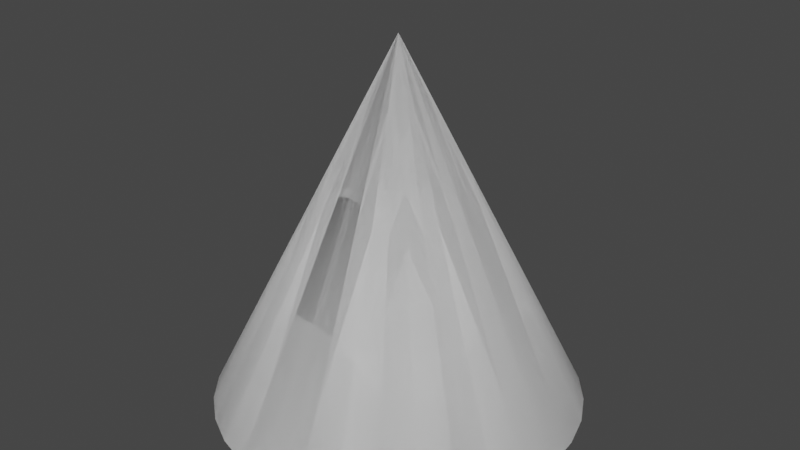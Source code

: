 # Source: TreeBaseblend.blend  (saved by Blender 2.80.75; exported with 4.5.12 LTS)
import bpy
from mathutils import Matrix  # noqa: F401  (used for matrix-valued properties, if any)

bpy.ops.wm.read_factory_settings(use_empty=True)
scene = bpy.context.scene
scene.name = 'Scene'

# ---- collections
col_collection = bpy.data.collections.new('Collection'); scene.collection.children.link(col_collection)

# ---- world
world_world = bpy.data.worlds.new('World'); scene.world = world_world
world_world.use_nodes = True; world_world.node_tree.nodes.clear()
_N = world_world.node_tree.nodes; _L = world_world.node_tree.links
n0 = _N.new('ShaderNodeOutputWorld'); n0.name = 'World Output'; n0.location = (300, 300)
n1 = _N.new('ShaderNodeBackground'); n1.name = 'Background'; n1.location = (10, 300)
n1.inputs[0].default_value = (0.05088, 0.05088, 0.05088, 1.0)
_L.new(n1.outputs[0], n0.inputs[0])
n0.is_active_output = True
world_world.color = (0.05088, 0.05088, 0.05088)
world_world.use_sun_shadow = False
world_world.sun_shadow_jitter_overblur = 0.0

# ---- meshes
me_cone = bpy.data.meshes.new('Cone')
me_cone.from_pydata([(0.0, 1.0, -1.0), (0.1951, 0.9808, -1.0), (0.3827, 0.9239, -1.0), (0.5556, 0.8315, -1.0), (0.7071, 0.7071, -1.0), (0.8315, 0.5556, -1.0), (0.9239, 0.3827, -1.0), (0.9808, 0.1951, -1.0), (1.0, 7.55e-08, -1.0), (0.9808, -0.1951, -1.0), (0.9239, -0.3827, -1.0), (0.8315, -0.5556, -1.0), (0.7071, -0.7071, -1.0), (0.5556, -0.8315, -1.0), (0.3827, -0.9239, -1.0), (0.1951, -0.9808, -1.0), (-3.258e-07, -1.0, -1.0), (-0.1951, -0.9808, -1.0), (-0.3827, -0.9239, -1.0), (-0.5556, -0.8315, -1.0), (-0.7071, -0.7071, -1.0), (-0.8315, -0.5556, -1.0), (-0.9239, -0.3827, -1.0), (0.0, 0.0, 1.0), (-0.9808, -0.1951, -1.0), (-0.9808, 0.1951, -1.0), (-0.9239, 0.3827, -1.0), (-0.8315, 0.5556, -1.0), (-0.7071, 0.7071, -1.0), (-0.5556, 0.8315, -1.0), (-0.3827, 0.9239, -1.0), (-0.1951, 0.9808, -1.0), (0.0, 1.0, -1.0), (0.1951, 0.9808, -1.0), (0.3827, 0.9239, -1.0), (0.5556, 0.8315, -1.0), (0.7071, 0.7071, -1.0), (0.8315, 0.5556, -1.0), (0.9239, 0.3827, -1.0), (0.9808, 0.1951, -1.0), (1.0, 7.55e-08, -1.0), (0.9808, -0.1951, -1.0), (0.9239, -0.3827, -1.0), (0.8315, -0.5556, -1.0), (0.7071, -0.7071, -1.0), (0.5556, -0.8315, -1.0), (0.3827, -0.9239, -1.0), (0.1951, -0.9808, -1.0), (-3.258e-07, -1.0, -1.0), (-0.1951, -0.9808, -1.0), (-0.3827, -0.9239, -1.0), (-0.5556, -0.8315, -1.0), (-0.7071, -0.7071, -1.0), (-0.8315, -0.5556, -1.0), (-0.9239, -0.3827, -1.0), (0.0, 0.0, 1.0), (-0.9808, -0.1951, -1.0), (-0.9808, 0.1951, -1.0), (-0.9239, 0.3827, -1.0), (-0.8315, 0.5556, -1.0), (-0.7071, 0.7071, -1.0), (-0.5556, 0.8315, -1.0), (-0.3827, 0.9239, -1.0), (-0.1951, 0.9808, -1.0)], [], [(0, 1, 23), (1, 2, 23), (2, 3, 23), (3, 4, 23), (4, 5, 23), (5, 6, 23), (6, 7, 23), (7, 8, 23), (8, 9, 23), (9, 10, 23), (10, 11, 23), (11, 12, 23), (12, 13, 23), (13, 14, 23), (14, 15, 23), (15, 16, 23), (16, 17, 23), (17, 18, 23), (18, 19, 23), (19, 20, 23), (20, 21, 23), (21, 22, 23), (22, 24, 23), (25, 26, 23), (26, 27, 23), (27, 28, 23), (28, 29, 23), (29, 30, 23), (30, 31, 23), (31, 0, 23), (32, 55, 33), (33, 55, 34), (34, 55, 35), (35, 55, 36), (36, 55, 37), (37, 55, 38), (38, 55, 39), (39, 55, 40), (40, 55, 41), (41, 55, 42), (42, 55, 43), (43, 55, 44), (44, 55, 45), (45, 55, 46), (46, 55, 47), (47, 55, 48), (48, 55, 49), (49, 55, 50), (50, 55, 51), (51, 55, 52), (52, 55, 53), (53, 55, 54), (54, 55, 56), (57, 55, 58), (58, 55, 59), (59, 55, 60), (60, 55, 61), (61, 55, 62), (62, 55, 63), (63, 55, 32), (25, 23, 55, 57), (24, 22, 54, 56), (3, 2, 34, 35), (17, 16, 48, 49), (31, 30, 62, 63), (10, 9, 41, 42), (0, 31, 63, 32), (11, 10, 42, 43), (4, 3, 35, 36), (18, 17, 49, 50), (23, 24, 56, 55), (12, 11, 43, 44), (26, 25, 57, 58), (5, 4, 36, 37), (19, 18, 50, 51), (13, 12, 44, 45), (27, 26, 58, 59), (6, 5, 37, 38), (20, 19, 51, 52), (14, 13, 45, 46), (28, 27, 59, 60), (7, 6, 38, 39), (21, 20, 52, 53), (1, 0, 32, 33), (15, 14, 46, 47), (29, 28, 60, 61), (8, 7, 39, 40), (22, 21, 53, 54), (2, 1, 33, 34), (16, 15, 47, 48), (30, 29, 61, 62), (9, 8, 40, 41)])
_uv = me_cone.uv_layers.new(name='UVMap')
_uv.uv.foreach_set('vector', [0.25, 0.49, 0.2968, 0.4854, 0.25, 0.25, 0.2968, 0.4854, 0.3418, 0.4717, 0.25, 0.25, 0.3418, 0.4717, 0.3833, 0.4496, 0.25, 0.25, 0.3833, 0.4496, 0.4197, 0.4197, 0.25, 0.25, 0.4197, 0.4197, 0.4496, 0.3833, 0.25, 0.25, 0.4496, 0.3833, 0.4717, 0.3418, 0.25, 0.25, 0.4717, 0.3418, 0.4854, 0.2968, 0.25, 0.25, 0.4854, 0.2968, 0.49, 0.25, 0.25, 0.25, 0.49, 0.25, 0.4854, 0.2032, 0.25, 0.25, 0.4854, 0.2032, 0.4717, 0.1582, 0.25, 0.25, 0.4717, 0.1582, 0.4496, 0.1167, 0.25, 0.25, 0.4496, 0.1167, 0.4197, 0.08029, 0.25, 0.25, 0.4197, 0.08029, 0.3833, 0.05045, 0.25, 0.25, 0.3833, 0.05045, 0.3418, 0.02827, 0.25, 0.25, 0.3418, 0.02827, 0.2968, 0.01461, 0.25, 0.25, 0.2968, 0.01461, 0.25, 0.01, 0.25, 0.25, 0.25, 0.01, 0.2032, 0.01461, 0.25, 0.25, 0.2032, 0.01461, 0.1582, 0.02827, 0.25, 0.25, 0.1582, 0.02827, 0.1167, 0.05045, 0.25, 0.25, 0.1167, 0.05045, 0.08029, 0.08029, 0.25, 0.25, 0.08029, 0.08029, 0.05045, 0.1167, 0.25, 0.25, 0.05045, 0.1167, 0.02827, 0.1582, 0.25, 0.25, 0.02827, 0.1582, 0.01461, 0.2032, 0.25, 0.25, 0.01461, 0.2968, 0.02827, 0.3418, 0.25, 0.25, 0.02827, 0.3418, 0.05045, 0.3833, 0.25, 0.25, 0.05045, 0.3833, 0.08029, 0.4197, 0.25, 0.25, 0.08029, 0.4197, 0.1167, 0.4496, 0.25, 0.25, 0.1167, 0.4496, 0.1582, 0.4717, 0.25, 0.25, 0.1582, 0.4717, 0.2032, 0.4854, 0.25, 0.25, 0.2032, 0.4854, 0.25, 0.49, 0.25, 0.25, 0.25, 0.49, 0.25, 0.25, 0.2968, 0.4854, 0.2968, 0.4854, 0.25, 0.25, 0.3418, 0.4717, 0.3418, 0.4717, 0.25, 0.25, 0.3833, 0.4496, 0.3833, 0.4496, 0.25, 0.25, 0.4197, 0.4197, 0.4197, 0.4197, 0.25, 0.25, 0.4496, 0.3833, 0.4496, 0.3833, 0.25, 0.25, 0.4717, 0.3418, 0.4717, 0.3418, 0.25, 0.25, 0.4854, 0.2968, 0.4854, 0.2968, 0.25, 0.25, 0.49, 0.25, 0.49, 0.25, 0.25, 0.25, 0.4854, 0.2032, 0.4854, 0.2032, 0.25, 0.25, 0.4717, 0.1582, 0.4717, 0.1582, 0.25, 0.25, 0.4496, 0.1167, 0.4496, 0.1167, 0.25, 0.25, 0.4197, 0.08029, 0.4197, 0.08029, 0.25, 0.25, 0.3833, 0.05045, 0.3833, 0.05045, 0.25, 0.25, 0.3418, 0.02827, 0.3418, 0.02827, 0.25, 0.25, 0.2968, 0.01461, 0.2968, 0.01461, 0.25, 0.25, 0.25, 0.01, 0.25, 0.01, 0.25, 0.25, 0.2032, 0.01461, 0.2032, 0.01461, 0.25, 0.25, 0.1582, 0.02827, 0.1582, 0.02827, 0.25, 0.25, 0.1167, 0.05045, 0.1167, 0.05045, 0.25, 0.25, 0.08029, 0.08029, 0.08029, 0.08029, 0.25, 0.25, 0.05045, 0.1167, 0.05045, 0.1167, 0.25, 0.25, 0.02827, 0.1582, 0.02827, 0.1582, 0.25, 0.25, 0.01461, 0.2032, 0.01461, 0.2968, 0.25, 0.25, 0.02827, 0.3418, 0.02827, 0.3418, 0.25, 0.25, 0.05045, 0.3833, 0.05045, 0.3833, 0.25, 0.25, 0.08029, 0.4197, 0.08029, 0.4197, 0.25, 0.25, 0.1167, 0.4496, 0.1167, 0.4496, 0.25, 0.25, 0.1582, 0.4717, 0.1582, 0.4717, 0.25, 0.25, 0.2032, 0.4854, 0.2032, 0.4854, 0.25, 0.25, 0.25, 0.49, 0.01461, 0.2968, 0.25, 0.25, 0.25, 0.25, 0.01461, 0.2968, 0.01461, 0.2032, 0.02827, 0.1582, 0.02827, 0.1582, 0.01461, 0.2032, 0.3833, 0.4496, 0.3418, 0.4717, 0.3418, 0.4717, 0.3833, 0.4496, 0.2032, 0.01461, 0.25, 0.01, 0.25, 0.01, 0.2032, 0.01461, 0.2032, 0.4854, 0.1582, 0.4717, 0.1582, 0.4717, 0.2032, 0.4854, 0.4717, 0.1582, 0.4854, 0.2032, 0.4854, 0.2032, 0.4717, 0.1582, 0.25, 0.49, 0.2032, 0.4854, 0.2032, 0.4854, 0.25, 0.49, 0.4496, 0.1167, 0.4717, 0.1582, 0.4717, 0.1582, 0.4496, 0.1167, 0.4197, 0.4197, 0.3833, 0.4496, 0.3833, 0.4496, 0.4197, 0.4197, 0.1582, 0.02827, 0.2032, 0.01461, 0.2032, 0.01461, 0.1582, 0.02827, 0.25, 0.25, 0.01461, 0.2032, 0.01461, 0.2032, 0.25, 0.25, 0.4197, 0.08029, 0.4496, 0.1167, 0.4496, 0.1167, 0.4197, 0.08029, 0.02827, 0.3418, 0.01461, 0.2968, 0.01461, 0.2968, 0.02827, 0.3418, 0.4496, 0.3833, 0.4197, 0.4197, 0.4197, 0.4197, 0.4496, 0.3833, 0.1167, 0.05045, 0.1582, 0.02827, 0.1582, 0.02827, 0.1167, 0.05045, 0.3833, 0.05045, 0.4197, 0.08029, 0.4197, 0.08029, 0.3833, 0.05045, 0.05045, 0.3833, 0.02827, 0.3418, 0.02827, 0.3418, 0.05045, 0.3833, 0.4717, 0.3418, 0.4496, 0.3833, 0.4496, 0.3833, 0.4717, 0.3418, 0.08029, 0.08029, 0.1167, 0.05045, 0.1167, 0.05045, 0.08029, 0.08029, 0.3418, 0.02827, 0.3833, 0.05045, 0.3833, 0.05045, 0.3418, 0.02827, 0.08029, 0.4197, 0.05045, 0.3833, 0.05045, 0.3833, 0.08029, 0.4197, 0.4854, 0.2968, 0.4717, 0.3418, 0.4717, 0.3418, 0.4854, 0.2968, 0.05045, 0.1167, 0.08029, 0.08029, 0.08029, 0.08029, 0.05045, 0.1167, 0.2968, 0.4854, 0.25, 0.49, 0.25, 0.49, 0.2968, 0.4854, 0.2968, 0.01461, 0.3418, 0.02827, 0.3418, 0.02827, 0.2968, 0.01461, 0.1167, 0.4496, 0.08029, 0.4197, 0.08029, 0.4197, 0.1167, 0.4496, 0.49, 0.25, 0.4854, 0.2968, 0.4854, 0.2968, 0.49, 0.25, 0.02827, 0.1582, 0.05045, 0.1167, 0.05045, 0.1167, 0.02827, 0.1582, 0.3418, 0.4717, 0.2968, 0.4854, 0.2968, 0.4854, 0.3418, 0.4717, 0.25, 0.01, 0.2968, 0.01461, 0.2968, 0.01461, 0.25, 0.01, 0.1582, 0.4717, 0.1167, 0.4496, 0.1167, 0.4496, 0.1582, 0.4717, 0.4854, 0.2032, 0.49, 0.25, 0.49, 0.25, 0.4854, 0.2032])
me_cone.use_remesh_preserve_volume = False
me_cone.use_remesh_preserve_attributes = False
me_cone.use_mirror_vertex_groups = False
me_cone.update()
me_cone.normals_split_custom_set([tuple(v) for v in zip(*[iter([4.333e-06, -0.8944, -0.4472, -0.1745, -0.8772, -0.4472, -0.1321, 2.803e-06, -0.9912, -0.1745, -0.8772, -0.4472, -0.3423, -0.8263, -0.4472, -0.1321, -1.002e-05, -0.9912, -0.3423, -0.8263, -0.4472, -0.4969, -0.7437, -0.4472, -0.1322, 1.594e-06, -0.9912, -0.4969, -0.7437, -0.4472, -0.6325, -0.6325, -0.4472, -0.1322, 1.289e-05, -0.9912, -0.6325, -0.6325, -0.4472, -0.7437, -0.4969, -0.4472, -0.1322, -2.259e-05, -0.9912, -0.7437, -0.4969, -0.4472, -0.8263, -0.3423, -0.4472, -0.1322, 3.08e-05, -0.9912, -0.8263, -0.3423, -0.4472, -0.8772, -0.1745, -0.4472, -0.1316, -0.00181, -0.9913, -0.8772, -0.1745, -0.4472, -0.8944, 4.314e-06, -0.4472, -0.1322, 1.01e-05, -0.9912, -0.8944, -4.594e-06, -0.4472, -0.8772, 0.1745, -0.4472, -0.1322, 1.376e-05, -0.9912, -0.8772, 0.1745, -0.4472, -0.8263, 0.3423, -0.4472, -0.1322, 3.392e-05, -0.9912, -0.8263, 0.3423, -0.4472, -0.7437, 0.4969, -0.4472, -0.1322, -1.357e-05, -0.9912, -0.7437, 0.4969, -0.4472, -0.6325, 0.6325, -0.4472, -0.1321, 4.344e-06, -0.9912, -0.6325, 0.6325, -0.4472, -0.4969, 0.7437, -0.4472, -0.1322, -1.46e-06, -0.9912, -0.4969, 0.7437, -0.4472, -0.3423, 0.8263, -0.4472, -0.1322, 6.37e-06, -0.9912, -0.3423, 0.8263, -0.4472, -0.1745, 0.8772, -0.4472, -0.1321, 1.454e-05, -0.9912, -0.1745, 0.8772, -0.4472, 4.642e-06, 0.8944, -0.4472, -0.1321, -2.161e-06, -0.9912, -4.095e-06, 0.8944, -0.4472, 0.1745, 0.8772, -0.4472, -0.1321, -1.834e-06, -0.9912, 0.1745, 0.8772, -0.4472, 0.3423, 0.8263, -0.4472, -0.1322, -5.282e-06, -0.9912, 0.3423, 0.8263, -0.4472, 0.4969, 0.7437, -0.4472, -0.1321, -2.611e-05, -0.9912, 0.4969, 0.7437, -0.4472, 0.6325, 0.6325, -0.4472, -0.1321, -1.501e-05, -0.9912, 0.6325, 0.6325, -0.4472, 0.7437, 0.4969, -0.4472, -0.1321, -2.028e-05, -0.9912, 0.7437, 0.4969, -0.4472, 0.8263, 0.3423, -0.4472, -0.1321, -8.047e-05, -0.9912, 0.8263, 0.3423, -0.4472, 0.8567, 0.2599, -0.4455, -0.1322, -1.881e-05, -0.9912, 0.8567, -0.2599, -0.4455, 0.8263, -0.3423, -0.4472, -0.133, -0.002926, -0.9911, 0.8263, -0.3423, -0.4472, 0.7437, -0.4969, -0.4472, -0.1321, 6.187e-05, -0.9912, 0.7437, -0.4969, -0.4472, 0.6325, -0.6325, -0.4472, -0.1321, 3.878e-06, -0.9912, 0.6325, -0.6325, -0.4472, 0.4969, -0.7437, -0.4472, -0.1322, 1.241e-06, -0.9912, 0.4969, -0.7437, -0.4472, 0.3423, -0.8263, -0.4472, -0.1322, 1.564e-05, -0.9912, 0.3423, -0.8263, -0.4472, 0.1745, -0.8772, -0.4472, -0.1322, -1.499e-06, -0.9912, 0.1745, -0.8772, -0.4472, -5.014e-06, -0.8944, -0.4472, -0.1321, -1.39e-06, -0.9912, -4.329e-06, 0.8944, 0.4472, 0.1322, -5.571e-06, 0.9912, 0.1745, 0.8772, 0.4472, 0.1745, 0.8772, 0.4472, 0.1322, -1.022e-05, 0.9912, 0.3423, 0.8263, 0.4472, 0.3423, 0.8263, 0.4472, 0.1321, 3.008e-05, 0.9912, 0.4969, 0.7437, 0.4472, 0.4969, 0.7437, 0.4472, 0.1322, 3.161e-05, 0.9912, 0.6325, 0.6325, 0.4472, 0.6325, 0.6325, 0.4472, 0.1321, 7.811e-05, 0.9912, 0.7437, 0.4969, 0.4472, 0.7437, 0.4969, 0.4472, 0.1322, 3.346e-05, 0.9912, 0.8263, 0.3423, 0.4472, 0.8263, 0.3423, 0.4472, 0.1322, 8.635e-05, 0.9912, 0.8772, 0.1745, 0.4472, 0.8772, 0.1745, 0.4472, 0.1321, 3.275e-05, 0.9912, 0.8944, -4.318e-06, 0.4472, 0.8944, 4.582e-06, 0.4472, 0.1322, -1.323e-05, 0.9912, 0.8772, -0.1745, 0.4472, 0.8772, -0.1745, 0.4472, 0.1322, 8.128e-05, 0.9912, 0.8263, -0.3423, 0.4472, 0.8263, -0.3423, 0.4472, 0.1322, -1.638e-05, 0.9912, 0.7437, -0.4969, 0.4472, 0.7437, -0.4969, 0.4472, 0.1321, -3.182e-05, 0.9912, 0.6325, -0.6325, 0.4472, 0.6325, -0.6325, 0.4472, 0.1322, -2.035e-05, 0.9912, 0.4969, -0.7437, 0.4472, 0.4969, -0.7437, 0.4472, 0.1321, -2.213e-05, 0.9912, 0.3423, -0.8263, 0.4472, 0.3423, -0.8263, 0.4472, 0.1322, 1.443e-05, 0.9912, 0.1745, -0.8772, 0.4472, 0.1745, -0.8772, 0.4472, 0.1322, 6.236e-06, 0.9912, -4.638e-06, -0.8944, 0.4472, 4.09e-06, -0.8944, 0.4472, 0.1322, -1.971e-05, 0.9912, -0.1745, -0.8772, 0.4472, -0.1745, -0.8772, 0.4472, 0.1321, 1.922e-05, 0.9912, -0.3423, -0.8263, 0.4472, -0.3423, -0.8263, 0.4472, 0.1321, 4.692e-05, 0.9912, -0.4969, -0.7437, 0.4472, -0.4969, -0.7437, 0.4472, 0.1321, 4.201e-05, 0.9912, -0.6325, -0.6325, 0.4472, -0.6325, -0.6325, 0.4472, 0.1322, -8.802e-05, 0.9912, -0.7437, -0.4969, 0.4472, -0.7437, -0.4969, 0.4472, 0.1322, -4.175e-05, 0.9912, -0.8263, -0.3423, 0.4472, -0.8263, -0.3423, 0.4472, 0.1322, -0.0001193, 0.9912, -0.8567, -0.2599, 0.4455, -0.8567, 0.2599, 0.4455, 0.1321, -7.364e-05, 0.9912, -0.8263, 0.3423, 0.4472, -0.8263, 0.3423, 0.4472, 0.1322, 2.249e-05, 0.9912, -0.7437, 0.4969, 0.4472, -0.7437, 0.4969, 0.4472, 0.1322, 7.091e-05, 0.9912, -0.6325, 0.6325, 0.4472, -0.6325, 0.6325, 0.4472, 0.1321, -5.623e-05, 0.9912, -0.4969, 0.7437, 0.4472, -0.4969, 0.7437, 0.4472, 0.1321, -5.779e-05, 0.9912, -0.3423, 0.8263, 0.4472, -0.3423, 0.8263, 0.4472, 0.1321, -2.667e-05, 0.9912, -0.1745, 0.8772, 0.4472, -0.1745, 0.8772, 0.4472, 0.1322, 1.619e-05, 0.9912, 5.015e-06, 0.8944, 0.4472, 0.166, 0.8343, 0.5257, 0.0, 0.0, -0.5257, 0.7336, -0.4307, -0.5257, 0.0, 0.0, 0.5257, 0.9569, 0.2903, -4.371e-08, 0.0, 0.0, -4.371e-08, -0.9278, -0.373, -4.371e-08, 0.0, 0.0, -4.371e-08, -0.5469, -0.8372, -4.371e-08, 0.0, 0.0, -4.371e-08, 0.3923, 0.9198, -4.371e-08, 0.0, 0.0, -4.371e-08, 0.1849, 0.9828, -4.371e-08, 0.0, 0.0, -4.371e-08, -0.01045, -0.9999, -4.371e-08, 0.0, 0.0, -4.371e-08, 0.2053, -0.9787, -4.371e-08, 0.0, 0.0, -4.371e-08, -0.373, 0.9278, -4.371e-08, 0.0, 0.0, -4.371e-08, -0.9278, 0.3731, -4.371e-08, 0.0, 0.0, -4.371e-08, 0.9787, -0.2053, -4.371e-08, 0.0, 0.0, -4.371e-08, 0.0104, -0.9999, -4.371e-08, 0.0, 0.0, -4.371e-08, -0.1848, 0.9828, -4.371e-08, 0.0, 0.0, -4.371e-08, -0.8372, 0.5469, -4.371e-08, 0.0, 0.0, -4.371e-08, 0.9198, -0.3923, -4.371e-08, 0.0, 0.0, -4.371e-08, -0.6997, -0.7144, -4.371e-08, 0.0, 0.0, -4.371e-08, 0.5642, 0.8256, -4.371e-08, 0.0, 0.0, -4.371e-08, 0.3731, 0.9278, -4.371e-08, 0.0, 0.0, -4.371e-08, -0.2053, -0.9787, -4.371e-08, 0.0, 0.0, -4.371e-08, -0.7336, -0.4307, -0.5257, 0.0, 0.0, 0.5257, -0.166, 0.8343, 0.5257, 0.0, 0.0, -0.5257, -0.7144, 0.6997, -4.371e-08, 0.0, 0.0, -4.371e-08, 0.8256, -0.5642, -4.371e-08, 0.0, 0.0, -4.371e-08, 0.9278, -0.3731, -4.371e-08, 0.0, 0.0, -4.371e-08, -0.9569, 0.2903, -4.371e-08, 0.0, 0.0, -4.371e-08, -0.8256, -0.5642, -4.371e-08, 0.0, 0.0, -4.371e-08, 0.7145, 0.6997, -4.371e-08, 0.0, 0.0, -4.371e-08, 0.5469, 0.8372, -4.371e-08, 0.0, 0.0, -4.371e-08, -0.3923, -0.9198, -4.371e-08, 0.0, 0.0, -4.371e-08, -0.5642, 0.8256, -4.371e-08, 0.0, 0.0, -4.371e-08, 0.6997, -0.7145, -4.371e-08, 0.0, 0.0, -4.371e-08, 0.8372, -0.5469, -4.371e-08, 0.0, 0.0, -4.371e-08, -0.9198, 0.3923, -4.371e-08, 0.0, 0.0, -4.371e-08, -0.9198, -0.3923, -4.371e-08, 0.0, 0.0, -4.371e-08, 0.8372, 0.5469, -4.371e-08, 0.0, 0.0, -4.371e-08, 0.6997, 0.7144, -4.371e-08, 0.0, 0.0, -4.371e-08, -0.5642, -0.8256, -4.371e-08, 0.0, 0.0, -4.371e-08, -0.3923, 0.9198, -4.371e-08, 0.0, 0.0, -4.371e-08, 0.5469, -0.8372, -4.371e-08, 0.0, 0.0, -4.371e-08, 0.7144, -0.6997, -4.371e-08, 0.0, 0.0, -4.371e-08, -0.8256, 0.5642, -4.371e-08, 0.0, 0.0, -4.371e-08, -0.9787, -0.2053, -4.371e-08, 0.0, 0.0, -4.371e-08, 0.9278, 0.373, -4.371e-08, 0.0, 0.0, -4.371e-08, 0.8256, 0.5642, -4.371e-08, 0.0, 0.0, -4.371e-08, -0.7145, -0.6997, -4.371e-08, 0.0, 0.0, -4.371e-08, -0.1849, -0.9828, -4.371e-08, 0.0, 0.0, -4.371e-08, 0.01045, 0.9999, -4.371e-08, 0.0, 0.0, -4.371e-08, -0.2053, 0.9787, -4.371e-08, 0.0, 0.0, -4.371e-08, 0.373, -0.9278, -4.371e-08, 0.0, 0.0, -4.371e-08, 0.5642, -0.8256, -4.371e-08, 0.0, 0.0, -4.371e-08, -0.6997, 0.7145, -4.371e-08, 0.0, 0.0, -4.371e-08, -0.9999, -0.0104, -4.371e-08, 0.0, 0.0, -4.371e-08, 0.9828, 0.1848, -4.371e-08, 0.0, 0.0, -4.371e-08, 0.9199, 0.3923, -4.371e-08, 0.0, 0.0, -4.371e-08, -0.8372, -0.5469, -4.371e-08, 0.0, 0.0, -4.371e-08, -0.3731, -0.9278, -4.371e-08, 0.0, 0.0, -4.371e-08, 0.2053, 0.9787, -4.371e-08, 0.0, 0.0, -4.371e-08, -0.0104, 0.9999, -4.371e-08, 0.0, 0.0, -4.371e-08, 0.1848, -0.9828, -4.371e-08, 0.0, 0.0, -4.371e-08, 0.3923, -0.9199, -4.371e-08, 0.0, 0.0, -4.371e-08, -0.5469, 0.8372, -4.371e-08, 0.0, 0.0, -4.371e-08, -0.9828, 0.1849, -4.371e-08, 0.0, 0.0, -4.371e-08, 0.9999, -0.01045, -4.371e-08, 0.0, 0.0, -4.371e-08])] * 3)])

# ---- objects
ob_cone = bpy.data.objects.new('Cone', me_cone)

# ---- transforms, parenting, visibility, modifiers, constraints
ob_cone.location = (0.0, 0.0, 50.0)
ob_cone.scale = (50.0, 50.0, 50.0)
ob_cone.lineart.crease_threshold = 0.0

# ---- collection membership
col_collection.objects.link(ob_cone)

# ---- scene / render settings (as saved in the file)
scene.frame_start = 1; scene.frame_end = 250; scene.frame_set(1)
scene.render.engine = 'BLENDER_EEVEE_NEXT'
scene.cycles.use_denoising = False
scene.cycles.samples = 128
scene.cycles.sampling_pattern = 'TABULATED_SOBOL'
scene.cycles.use_adaptive_sampling = False
scene.cycles.use_light_tree = False
scene.view_settings.view_transform = 'Filmic'
bpy.context.view_layer.update()

# ---- added for rendering (the .blend has no active camera and no usable light): camera, sun
cam_auto = bpy.data.cameras.new('AutoCamera')
cam_auto.lens = 50.0
cam_auto.sensor_width = 36.0
cam_auto.clip_end = 2803.46
ob_auto_camera = bpy.data.objects.new('AutoCamera', cam_auto)
scene.collection.objects.link(ob_auto_camera)
ob_auto_camera.location = (160.222, -191.69, 177.794)
ob_auto_camera.rotation_euler = (1.09748, -7.21219e-08, 0.694738)
scene.camera = ob_auto_camera
light_auto_sun = bpy.data.lights.new('AutoSun', 'SUN')
light_auto_sun.energy = 3.0
light_auto_sun.angle = 0.0523599
ob_auto_sun = bpy.data.objects.new('AutoSun', light_auto_sun)
scene.collection.objects.link(ob_auto_sun)
ob_auto_sun.rotation_euler = (0.872665, 0.174533, 0.523599)
bpy.context.view_layer.update()
